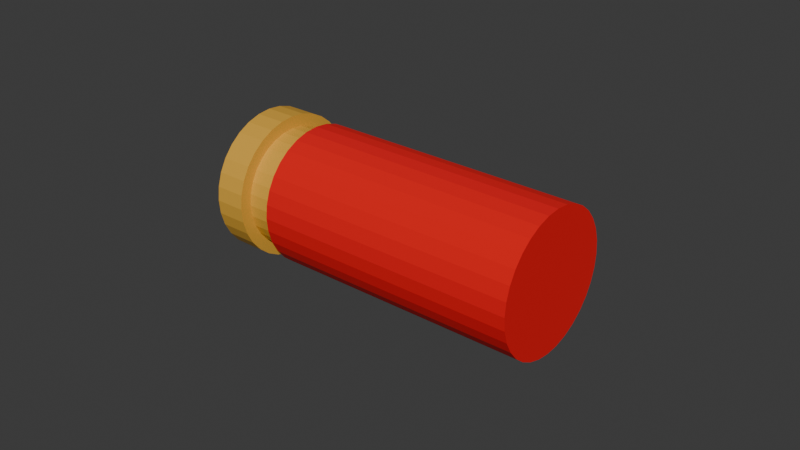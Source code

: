 # Source: ShellGround.blend  (saved by Blender 4.0.36; exported with 4.5.12 LTS)
import bpy
from mathutils import Matrix  # noqa: F401  (used for matrix-valued properties, if any)

bpy.ops.wm.read_factory_settings(use_empty=True)
scene = bpy.context.scene
scene.name = 'Scene'

# ---- collections
col_collection = bpy.data.collections.new('Collection'); scene.collection.children.link(col_collection)

# ---- materials (node trees are filled in below, after node groups)
mat_material_002 = bpy.data.materials.new('Material.002')
mat_material_002.use_transparent_shadow = False
mat_material_003 = bpy.data.materials.new('Material.003')
mat_material_003.use_transparent_shadow = False

# ---- material node trees
mat_material_002.use_nodes = True; mat_material_002.node_tree.nodes.clear()
_N = mat_material_002.node_tree.nodes; _L = mat_material_002.node_tree.links
n0 = _N.new('ShaderNodeBsdfPrincipled'); n0.name = 'Principled BSDF'; n0.location = (10, 300)
n0.inputs[0].default_value = (0.8004, 0.0, 0.004503, 1.0)
n0.inputs[2].default_value = 1.0
n0.inputs[3].default_value = 1.45
n1 = _N.new('ShaderNodeOutputMaterial'); n1.name = 'Material Output'; n1.location = (300, 300)
_L.new(n0.outputs[0], n1.inputs[0])
n1.is_active_output = True
mat_material_003.use_nodes = True; mat_material_003.node_tree.nodes.clear()
_N = mat_material_003.node_tree.nodes; _L = mat_material_003.node_tree.links
n0 = _N.new('ShaderNodeBsdfPrincipled'); n0.name = 'Principled BSDF'; n0.location = (10, 300)
n0.inputs[0].default_value = (0.7455, 0.402, 0.04817, 1.0)
n0.inputs[3].default_value = 1.45
n1 = _N.new('ShaderNodeOutputMaterial'); n1.name = 'Material Output'; n1.location = (300, 300)
_L.new(n0.outputs[0], n1.inputs[0])
n1.is_active_output = True

# ---- world
world_world = bpy.data.worlds.new('World'); scene.world = world_world
world_world.use_nodes = True; world_world.node_tree.nodes.clear()
_N = world_world.node_tree.nodes; _L = world_world.node_tree.links
n0 = _N.new('ShaderNodeOutputWorld'); n0.name = 'World Output'; n0.location = (300, 300)
n1 = _N.new('ShaderNodeBackground'); n1.name = 'Background'; n1.location = (10, 300)
n1.inputs[0].default_value = (0.05088, 0.05088, 0.05088, 1.0)
_L.new(n1.outputs[0], n0.inputs[0])
n0.is_active_output = True
world_world.color = (0.05088, 0.05088, 0.05088)
world_world.use_sun_shadow = False
world_world.sun_shadow_jitter_overblur = 0.0

# ---- meshes
me_cylinder_001 = bpy.data.meshes.new('Cylinder.001')
me_cylinder_001.from_pydata([(0.0, 0.8604, -1.0), (0.0, 1.0, 1.0), (0.1679, 0.8439, -1.0), (0.1951, 0.9808, 1.0), (0.3293, 0.7949, -1.0), (0.3827, 0.9239, 1.0), (0.478, 0.7154, -1.0), (0.5556, 0.8315, 1.0), (0.6084, 0.6084, -1.0), (0.7071, 0.7071, 1.0), (0.7154, 0.478, -1.0), (0.8315, 0.5556, 1.0), (0.7949, 0.3293, -1.0), (0.9239, 0.3827, 1.0), (0.8439, 0.1679, -1.0), (0.9808, 0.1951, 1.0), (0.8604, 0.0, -1.0), (1.0, 0.0, 1.0), (0.8439, -0.1679, -1.0), (0.9808, -0.1951, 1.0), (0.7949, -0.3293, -1.0), (0.9239, -0.3827, 1.0), (0.7154, -0.478, -1.0), (0.8315, -0.5556, 1.0), (0.6084, -0.6084, -1.0), (0.7071, -0.7071, 1.0), (0.478, -0.7154, -1.0), (0.5556, -0.8315, 1.0), (0.3293, -0.7949, -1.0), (0.3827, -0.9239, 1.0), (0.1679, -0.8439, -1.0), (0.1951, -0.9808, 1.0), (0.0, -0.8604, -1.0), (0.0, -1.0, 1.0), (-0.1679, -0.8439, -1.0), (-0.1951, -0.9808, 1.0), (-0.3293, -0.7949, -1.0), (-0.3827, -0.9239, 1.0), (-0.478, -0.7154, -1.0), (-0.5556, -0.8315, 1.0), (-0.6084, -0.6084, -1.0), (-0.7071, -0.7071, 1.0), (-0.7154, -0.478, -1.0), (-0.8315, -0.5556, 1.0), (-0.7949, -0.3293, -1.0), (-0.9239, -0.3827, 1.0), (-0.8439, -0.1679, -1.0), (-0.9808, -0.1951, 1.0), (-0.8604, 0.0, -1.0), (-1.0, 0.0, 1.0), (-0.8439, 0.1679, -1.0), (-0.9808, 0.1951, 1.0), (-0.7949, 0.3293, -1.0), (-0.9239, 0.3827, 1.0), (-0.7154, 0.478, -1.0), (-0.8315, 0.5556, 1.0), (-0.6084, 0.6084, -1.0), (-0.7071, 0.7071, 1.0), (-0.478, 0.7154, -1.0), (-0.5556, 0.8315, 1.0), (-0.3293, 0.7949, -1.0), (-0.3827, 0.9239, 1.0), (-0.1679, 0.8439, -1.0), (-0.1951, 0.9808, 1.0), (0.0, 1.0, -1.0), (0.1951, 0.9808, -1.0), (0.3827, 0.9239, -1.0), (0.5556, 0.8315, -1.0), (0.7071, 0.7071, -1.0), (0.8315, 0.5556, -1.0), (0.9239, 0.3827, -1.0), (0.9808, 0.1951, -1.0), (1.0, 0.0, -1.0), (0.9808, -0.1951, -1.0), (0.9239, -0.3827, -1.0), (0.8315, -0.5556, -1.0), (0.7071, -0.7071, -1.0), (0.5556, -0.8315, -1.0), (0.3827, -0.9239, -1.0), (0.1951, -0.9808, -1.0), (0.0, -1.0, -1.0), (-0.1951, -0.9808, -1.0), (-0.3827, -0.9239, -1.0), (-0.5556, -0.8315, -1.0), (-0.7071, -0.7071, -1.0), (-0.8315, -0.5556, -1.0), (-0.9239, -0.3827, -1.0), (-0.9808, -0.1951, -1.0), (-1.0, 0.0, -1.0), (-0.9808, 0.1951, -1.0), (-0.9239, 0.3827, -1.0), (-0.8315, 0.5556, -1.0), (-0.7071, 0.7071, -1.0), (-0.5556, 0.8315, -1.0), (-0.3827, 0.9239, -1.0), (-0.1951, 0.9808, -1.0), (9.988e-08, 0.8604, -1.234), (0.1679, 0.8439, -1.234), (0.3293, 0.7949, -1.234), (0.478, 0.7154, -1.234), (0.6084, 0.6084, -1.234), (0.7154, 0.478, -1.234), (0.7949, 0.3293, -1.234), (0.8439, 0.1679, -1.234), (0.8604, -4.413e-15, -1.234), (0.8439, -0.1679, -1.234), (0.7949, -0.3293, -1.234), (0.7154, -0.478, -1.234), (0.6084, -0.6084, -1.234), (0.478, -0.7154, -1.234), (0.3293, -0.7949, -1.234), (0.1679, -0.8439, -1.234), (9.988e-08, -0.8604, -1.234), (-0.1679, -0.8439, -1.234), (-0.3293, -0.7949, -1.234), (-0.478, -0.7154, -1.234), (-0.6084, -0.6084, -1.234), (-0.7154, -0.478, -1.234), (-0.7949, -0.3293, -1.234), (-0.8439, -0.1679, -1.234), (-0.8604, -4.413e-15, -1.234), (-0.8439, 0.1679, -1.234), (-0.7949, 0.3293, -1.234), (-0.7154, 0.478, -1.234), (-0.6084, 0.6084, -1.234), (-0.478, 0.7154, -1.234), (-0.3293, 0.7949, -1.234), (-0.1679, 0.8439, -1.234), (3.834e-07, 1.034, -1.234), (0.2017, 1.014, -1.234), (0.3957, 0.9552, -1.234), (0.5744, 0.8597, -1.234), (0.7311, 0.7311, -1.234), (0.8597, 0.5744, -1.234), (0.9552, 0.3957, -1.234), (1.014, 0.2017, -1.234), (1.034, 1.126e-07, -1.234), (1.014, -0.2017, -1.234), (0.9552, -0.3957, -1.234), (0.8597, -0.5744, -1.234), (0.7311, -0.7311, -1.234), (0.5744, -0.8597, -1.234), (0.3957, -0.9552, -1.234), (0.2017, -1.014, -1.234), (3.834e-07, -1.034, -1.234), (-0.2017, -1.014, -1.234), (-0.3957, -0.9552, -1.234), (-0.5744, -0.8597, -1.234), (-0.7311, -0.7311, -1.234), (-0.8597, -0.5744, -1.234), (-0.9552, -0.3957, -1.234), (-1.014, -0.2017, -1.234), (-1.034, 1.126e-07, -1.234), (-1.014, 0.2017, -1.234), (-0.9552, 0.3957, -1.234), (-0.8597, 0.5744, -1.234), (-0.7311, 0.7311, -1.234), (-0.5744, 0.8597, -1.234), (-0.3957, 0.9552, -1.234), (-0.2017, 1.014, -1.234), (3.716e-07, 1.034, -1.468), (0.2017, 1.014, -1.468), (0.3957, 0.9552, -1.468), (0.5744, 0.8597, -1.468), (0.7311, 0.7311, -1.468), (0.8597, 0.5744, -1.468), (0.9552, 0.3957, -1.468), (1.014, 0.2017, -1.468), (1.034, 1.126e-07, -1.468), (1.014, -0.2017, -1.468), (0.9552, -0.3957, -1.468), (0.8597, -0.5744, -1.468), (0.7311, -0.7311, -1.468), (0.5744, -0.8597, -1.468), (0.3957, -0.9552, -1.468), (0.2017, -1.014, -1.468), (3.716e-07, -1.034, -1.468), (-0.2017, -1.014, -1.468), (-0.3957, -0.9552, -1.468), (-0.5744, -0.8597, -1.468), (-0.7311, -0.7311, -1.468), (-0.8597, -0.5744, -1.468), (-0.9552, -0.3957, -1.468), (-1.014, -0.2017, -1.468), (-1.034, 1.126e-07, -1.468), (-1.014, 0.2017, -1.468), (-0.9552, 0.3957, -1.468), (-0.8597, 0.5744, -1.468), (-0.7311, 0.7311, -1.468), (-0.5744, 0.8597, -1.468), (-0.3957, 0.9552, -1.468), (-0.2017, 1.014, -1.468)], [], [(64, 1, 3, 65), (65, 3, 5, 66), (66, 5, 7, 67), (67, 7, 9, 68), (68, 9, 11, 69), (69, 11, 13, 70), (70, 13, 15, 71), (71, 15, 17, 72), (72, 17, 19, 73), (73, 19, 21, 74), (74, 21, 23, 75), (75, 23, 25, 76), (76, 25, 27, 77), (77, 27, 29, 78), (78, 29, 31, 79), (79, 31, 33, 80), (80, 33, 35, 81), (81, 35, 37, 82), (82, 37, 39, 83), (83, 39, 41, 84), (84, 41, 43, 85), (85, 43, 45, 86), (86, 45, 47, 87), (87, 47, 49, 88), (88, 49, 51, 89), (89, 51, 53, 90), (90, 53, 55, 91), (91, 55, 57, 92), (92, 57, 59, 93), (93, 59, 61, 94), (3, 1, 63, 61, 59, 57, 55, 53, 51, 49, 47, 45, 43, 41, 39, 37, 35, 33, 31, 29, 27, 25, 23, 21, 19, 17, 15, 13, 11, 9, 7, 5), (94, 61, 63, 95), (95, 63, 1, 64), (50, 52, 122, 121), (2, 0, 64, 65), (4, 2, 65, 66), (6, 4, 66, 67), (8, 6, 67, 68), (10, 8, 68, 69), (12, 10, 69, 70), (14, 12, 70, 71), (16, 14, 71, 72), (18, 16, 72, 73), (20, 18, 73, 74), (22, 20, 74, 75), (24, 22, 75, 76), (26, 24, 76, 77), (28, 26, 77, 78), (30, 28, 78, 79), (32, 30, 79, 80), (34, 32, 80, 81), (36, 34, 81, 82), (38, 36, 82, 83), (40, 38, 83, 84), (42, 40, 84, 85), (44, 42, 85, 86), (46, 44, 86, 87), (48, 46, 87, 88), (50, 48, 88, 89), (52, 50, 89, 90), (54, 52, 90, 91), (56, 54, 91, 92), (58, 56, 92, 93), (60, 58, 93, 94), (62, 60, 94, 95), (0, 62, 95, 64), (97, 98, 130, 129), (24, 26, 109, 108), (52, 54, 123, 122), (26, 28, 110, 109), (0, 2, 97, 96), (54, 56, 124, 123), (28, 30, 111, 110), (2, 4, 98, 97), (56, 58, 125, 124), (30, 32, 112, 111), (4, 6, 99, 98), (58, 60, 126, 125), (32, 34, 113, 112), (6, 8, 100, 99), (60, 62, 127, 126), (34, 36, 114, 113), (8, 10, 101, 100), (62, 0, 96, 127), (36, 38, 115, 114), (10, 12, 102, 101), (38, 40, 116, 115), (12, 14, 103, 102), (40, 42, 117, 116), (14, 16, 104, 103), (42, 44, 118, 117), (16, 18, 105, 104), (44, 46, 119, 118), (18, 20, 106, 105), (46, 48, 120, 119), (20, 22, 107, 106), (48, 50, 121, 120), (22, 24, 108, 107), (132, 133, 165, 164), (124, 125, 157, 156), (111, 112, 144, 143), (98, 99, 131, 130), (125, 126, 158, 157), (112, 113, 145, 144), (99, 100, 132, 131), (126, 127, 159, 158), (113, 114, 146, 145), (100, 101, 133, 132), (127, 96, 128, 159), (114, 115, 147, 146), (101, 102, 134, 133), (115, 116, 148, 147), (102, 103, 135, 134), (116, 117, 149, 148), (103, 104, 136, 135), (117, 118, 150, 149), (104, 105, 137, 136), (118, 119, 151, 150), (105, 106, 138, 137), (119, 120, 152, 151), (106, 107, 139, 138), (120, 121, 153, 152), (107, 108, 140, 139), (121, 122, 154, 153), (108, 109, 141, 140), (122, 123, 155, 154), (109, 110, 142, 141), (96, 97, 129, 128), (123, 124, 156, 155), (110, 111, 143, 142), (160, 161, 162, 163, 164, 165, 166, 167, 168, 169, 170, 171, 172, 173, 174, 175, 176, 177, 178, 179, 180, 181, 182, 183, 184, 185, 186, 187, 188, 189, 190, 191), (159, 128, 160, 191), (146, 147, 179, 178), (133, 134, 166, 165), (147, 148, 180, 179), (134, 135, 167, 166), (148, 149, 181, 180), (135, 136, 168, 167), (149, 150, 182, 181), (136, 137, 169, 168), (150, 151, 183, 182), (137, 138, 170, 169), (151, 152, 184, 183), (138, 139, 171, 170), (152, 153, 185, 184), (139, 140, 172, 171), (153, 154, 186, 185), (140, 141, 173, 172), (154, 155, 187, 186), (141, 142, 174, 173), (128, 129, 161, 160), (155, 156, 188, 187), (142, 143, 175, 174), (129, 130, 162, 161), (156, 157, 189, 188), (143, 144, 176, 175), (130, 131, 163, 162), (157, 158, 190, 189), (144, 145, 177, 176), (131, 132, 164, 163), (158, 159, 191, 190), (145, 146, 178, 177)])
me_cylinder_001.polygons.foreach_set('material_index', [0, 0, 0, 0, 0, 0, 0, 0, 0, 0, 0, 0, 0, 0, 0, 0, 0, 0, 0, 0, 0, 0, 0, 0, 0, 0, 0, 0, 0, 0, 0, 0, 0, 1, 0, 0, 0, 0, 0, 0, 0, 0, 0, 0, 0, 0, 0, 0, 0, 0, 0, 0, 0, 0, 0, 0, 0, 0, 0, 0, 0, 0, 0, 0, 0, 0, 1, 1, 1, 1, 1, 1, 1, 1, 1, 1, 1, 1, 1, 1, 1, 1, 1, 1, 1, 1, 1, 1, 1, 1, 1, 1, 1, 1, 1, 1, 1, 1, 1, 1, 1, 1, 1, 1, 1, 1, 1, 1, 1, 1, 1, 1, 1, 1, 1, 1, 1, 1, 1, 1, 1, 1, 1, 1, 1, 1, 1, 1, 1, 1, 1, 1, 1, 1, 1, 1, 1, 1, 1, 1, 1, 1, 1, 1, 1, 1, 1, 1, 1, 1, 1, 1, 1, 1, 1, 1, 1, 1, 1, 1, 1, 1])
_uv = me_cylinder_001.uv_layers.new(name='UVMap')
_uv.uv.foreach_set('vector', [1.0, 0.5, 1.0, 1.0, 0.9688, 1.0, 0.9688, 0.5, 0.9688, 0.5, 0.9688, 1.0, 0.9375, 1.0, 0.9375, 0.5, 0.9375, 0.5, 0.9375, 1.0, 0.9062, 1.0, 0.9062, 0.5, 0.9062, 0.5, 0.9062, 1.0, 0.875, 1.0, 0.875, 0.5, 0.875, 0.5, 0.875, 1.0, 0.8438, 1.0, 0.8438, 0.5, 0.8438, 0.5, 0.8438, 1.0, 0.8125, 1.0, 0.8125, 0.5, 0.8125, 0.5, 0.8125, 1.0, 0.7812, 1.0, 0.7812, 0.5, 0.7812, 0.5, 0.7812, 1.0, 0.75, 1.0, 0.75, 0.5, 0.75, 0.5, 0.75, 1.0, 0.7188, 1.0, 0.7188, 0.5, 0.7188, 0.5, 0.7188, 1.0, 0.6875, 1.0, 0.6875, 0.5, 0.6875, 0.5, 0.6875, 1.0, 0.6562, 1.0, 0.6562, 0.5, 0.6562, 0.5, 0.6562, 1.0, 0.625, 1.0, 0.625, 0.5, 0.625, 0.5, 0.625, 1.0, 0.5938, 1.0, 0.5938, 0.5, 0.5938, 0.5, 0.5938, 1.0, 0.5625, 1.0, 0.5625, 0.5, 0.5625, 0.5, 0.5625, 1.0, 0.5312, 1.0, 0.5312, 0.5, 0.5312, 0.5, 0.5312, 1.0, 0.5, 1.0, 0.5, 0.5, 0.5, 0.5, 0.5, 1.0, 0.4688, 1.0, 0.4688, 0.5, 0.4688, 0.5, 0.4688, 1.0, 0.4375, 1.0, 0.4375, 0.5, 0.4375, 0.5, 0.4375, 1.0, 0.4062, 1.0, 0.4062, 0.5, 0.4062, 0.5, 0.4062, 1.0, 0.375, 1.0, 0.375, 0.5, 0.375, 0.5, 0.375, 1.0, 0.3438, 1.0, 0.3438, 0.5, 0.3438, 0.5, 0.3438, 1.0, 0.3125, 1.0, 0.3125, 0.5, 0.3125, 0.5, 0.3125, 1.0, 0.2812, 1.0, 0.2812, 0.5, 0.2812, 0.5, 0.2812, 1.0, 0.25, 1.0, 0.25, 0.5, 0.25, 0.5, 0.25, 1.0, 0.2188, 1.0, 0.2188, 0.5, 0.2188, 0.5, 0.2188, 1.0, 0.1875, 1.0, 0.1875, 0.5, 0.1875, 0.5, 0.1875, 1.0, 0.1562, 1.0, 0.1562, 0.5, 0.1562, 0.5, 0.1562, 1.0, 0.125, 1.0, 0.125, 0.5, 0.125, 0.5, 0.125, 1.0, 0.09375, 1.0, 0.09375, 0.5, 0.09375, 0.5, 0.09375, 1.0, 0.0625, 1.0, 0.0625, 0.5, 0.2968, 0.4854, 0.25, 0.49, 0.2032, 0.4854, 0.1582, 0.4717, 0.1167, 0.4496, 0.08029, 0.4197, 0.05045, 0.3833, 0.02827, 0.3418, 0.01461, 0.2968, 0.01, 0.25, 0.01461, 0.2032, 0.02827, 0.1582, 0.05045, 0.1167, 0.08029, 0.08029, 0.1167, 0.05045, 0.1582, 0.02827, 0.2032, 0.01461, 0.25, 0.01, 0.2968, 0.01461, 0.3418, 0.02827, 0.3833, 0.05045, 0.4197, 0.08029, 0.4496, 0.1167, 0.4717, 0.1582, 0.4854, 0.2032, 0.49, 0.25, 0.4854, 0.2968, 0.4717, 0.3418, 0.4496, 0.3833, 0.4197, 0.4197, 0.3833, 0.4496, 0.3418, 0.4717, 0.0625, 0.5, 0.0625, 1.0, 0.03125, 1.0, 0.03125, 0.5, 0.03125, 0.5, 0.03125, 1.0, 0.0, 1.0, 0.0, 0.5, 0.5475, 0.2903, 0.5592, 0.329, 0.5592, 0.329, 0.5475, 0.2903, 0.7903, 0.4525, 0.75, 0.4565, 0.75, 0.49, 0.7968, 0.4854, 0.829, 0.4408, 0.7903, 0.4525, 0.7968, 0.4854, 0.8418, 0.4717, 0.8647, 0.4217, 0.829, 0.4408, 0.8418, 0.4717, 0.8833, 0.4496, 0.896, 0.396, 0.8647, 0.4217, 0.8833, 0.4496, 0.9197, 0.4197, 0.9217, 0.3647, 0.896, 0.396, 0.9197, 0.4197, 0.9496, 0.3833, 0.9408, 0.329, 0.9217, 0.3647, 0.9496, 0.3833, 0.9717, 0.3418, 0.9525, 0.2903, 0.9408, 0.329, 0.9717, 0.3418, 0.9854, 0.2968, 0.9565, 0.25, 0.9525, 0.2903, 0.9854, 0.2968, 0.99, 0.25, 0.9525, 0.2097, 0.9565, 0.25, 0.99, 0.25, 0.9854, 0.2032, 0.9408, 0.171, 0.9525, 0.2097, 0.9854, 0.2032, 0.9717, 0.1582, 0.9217, 0.1353, 0.9408, 0.171, 0.9717, 0.1582, 0.9496, 0.1167, 0.896, 0.104, 0.9217, 0.1353, 0.9496, 0.1167, 0.9197, 0.08029, 0.8647, 0.0783, 0.896, 0.104, 0.9197, 0.08029, 0.8833, 0.05045, 0.829, 0.05922, 0.8647, 0.0783, 0.8833, 0.05045, 0.8418, 0.02827, 0.7903, 0.04747, 0.829, 0.05922, 0.8418, 0.02827, 0.7968, 0.01461, 0.75, 0.0435, 0.7903, 0.04747, 0.7968, 0.01461, 0.75, 0.01, 0.7097, 0.04747, 0.75, 0.0435, 0.75, 0.01, 0.7032, 0.01461, 0.671, 0.05922, 0.7097, 0.04747, 0.7032, 0.01461, 0.6582, 0.02827, 0.6353, 0.0783, 0.671, 0.05922, 0.6582, 0.02827, 0.6167, 0.05045, 0.604, 0.104, 0.6353, 0.0783, 0.6167, 0.05045, 0.5803, 0.08029, 0.5783, 0.1353, 0.604, 0.104, 0.5803, 0.08029, 0.5504, 0.1167, 0.5592, 0.171, 0.5783, 0.1353, 0.5504, 0.1167, 0.5283, 0.1582, 0.5475, 0.2097, 0.5592, 0.171, 0.5283, 0.1582, 0.5146, 0.2032, 0.5435, 0.25, 0.5475, 0.2097, 0.5146, 0.2032, 0.51, 0.25, 0.5475, 0.2903, 0.5435, 0.25, 0.51, 0.25, 0.5146, 0.2968, 0.5592, 0.329, 0.5475, 0.2903, 0.5146, 0.2968, 0.5283, 0.3418, 0.5783, 0.3647, 0.5592, 0.329, 0.5283, 0.3418, 0.5504, 0.3833, 0.604, 0.396, 0.5783, 0.3647, 0.5504, 0.3833, 0.5803, 0.4197, 0.6353, 0.4217, 0.604, 0.396, 0.5803, 0.4197, 0.6167, 0.4496, 0.671, 0.4408, 0.6353, 0.4217, 0.6167, 0.4496, 0.6582, 0.4717, 0.7097, 0.4525, 0.671, 0.4408, 0.6582, 0.4717, 0.7032, 0.4854, 0.75, 0.4565, 0.7097, 0.4525, 0.7032, 0.4854, 0.75, 0.49, 0.7903, 0.4525, 0.829, 0.4408, 0.829, 0.4408, 0.7903, 0.4525, 0.896, 0.104, 0.8647, 0.0783, 0.8647, 0.0783, 0.896, 0.104, 0.5592, 0.329, 0.5783, 0.3647, 0.5783, 0.3647, 0.5592, 0.329, 0.8647, 0.0783, 0.829, 0.05922, 0.829, 0.05922, 0.8647, 0.0783, 0.75, 0.4565, 0.7903, 0.4525, 0.7903, 0.4525, 0.75, 0.4565, 0.5783, 0.3647, 0.604, 0.396, 0.604, 0.396, 0.5783, 0.3647, 0.829, 0.05922, 0.7903, 0.04747, 0.7903, 0.04747, 0.829, 0.05922, 0.7903, 0.4525, 0.829, 0.4408, 0.829, 0.4408, 0.7903, 0.4525, 0.604, 0.396, 0.6353, 0.4217, 0.6353, 0.4217, 0.604, 0.396, 0.7903, 0.04747, 0.75, 0.0435, 0.75, 0.0435, 0.7903, 0.04747, 0.829, 0.4408, 0.8647, 0.4217, 0.8647, 0.4217, 0.829, 0.4408, 0.6353, 0.4217, 0.671, 0.4408, 0.671, 0.4408, 0.6353, 0.4217, 0.75, 0.0435, 0.7097, 0.04747, 0.7097, 0.04747, 0.75, 0.0435, 0.8647, 0.4217, 0.896, 0.396, 0.896, 0.396, 0.8647, 0.4217, 0.671, 0.4408, 0.7097, 0.4525, 0.7097, 0.4525, 0.671, 0.4408, 0.7097, 0.04747, 0.671, 0.05922, 0.671, 0.05922, 0.7097, 0.04747, 0.896, 0.396, 0.9217, 0.3647, 0.9217, 0.3647, 0.896, 0.396, 0.7097, 0.4525, 0.75, 0.4565, 0.75, 0.4565, 0.7097, 0.4525, 0.671, 0.05922, 0.6353, 0.0783, 0.6353, 0.0783, 0.671, 0.05922, 0.9217, 0.3647, 0.9408, 0.329, 0.9408, 0.329, 0.9217, 0.3647, 0.6353, 0.0783, 0.604, 0.104, 0.604, 0.104, 0.6353, 0.0783, 0.9408, 0.329, 0.9525, 0.2903, 0.9525, 0.2903, 0.9408, 0.329, 0.604, 0.104, 0.5783, 0.1353, 0.5783, 0.1353, 0.604, 0.104, 0.9525, 0.2903, 0.9565, 0.25, 0.9565, 0.25, 0.9525, 0.2903, 0.5783, 0.1353, 0.5592, 0.171, 0.5592, 0.171, 0.5783, 0.1353, 0.9565, 0.25, 0.9525, 0.2097, 0.9525, 0.2097, 0.9565, 0.25, 0.5592, 0.171, 0.5475, 0.2097, 0.5475, 0.2097, 0.5592, 0.171, 0.9525, 0.2097, 0.9408, 0.171, 0.9408, 0.171, 0.9525, 0.2097, 0.5475, 0.2097, 0.5435, 0.25, 0.5435, 0.25, 0.5475, 0.2097, 0.9408, 0.171, 0.9217, 0.1353, 0.9217, 0.1353, 0.9408, 0.171, 0.5435, 0.25, 0.5475, 0.2903, 0.5475, 0.2903, 0.5435, 0.25, 0.9217, 0.1353, 0.896, 0.104, 0.896, 0.104, 0.9217, 0.1353, 0.896, 0.396, 0.9217, 0.3647, 0.9217, 0.3647, 0.896, 0.396, 0.604, 0.396, 0.6353, 0.4217, 0.6353, 0.4217, 0.604, 0.396, 0.7903, 0.04747, 0.75, 0.0435, 0.75, 0.0435, 0.7903, 0.04747, 0.829, 0.4408, 0.8647, 0.4217, 0.8647, 0.4217, 0.829, 0.4408, 0.6353, 0.4217, 0.671, 0.4408, 0.671, 0.4408, 0.6353, 0.4217, 0.75, 0.0435, 0.7097, 0.04747, 0.7097, 0.04747, 0.75, 0.0435, 0.8647, 0.4217, 0.896, 0.396, 0.896, 0.396, 0.8647, 0.4217, 0.671, 0.4408, 0.7097, 0.4525, 0.7097, 0.4525, 0.671, 0.4408, 0.7097, 0.04747, 0.671, 0.05922, 0.671, 0.05922, 0.7097, 0.04747, 0.896, 0.396, 0.9217, 0.3647, 0.9217, 0.3647, 0.896, 0.396, 0.7097, 0.4525, 0.75, 0.4565, 0.75, 0.4565, 0.7097, 0.4525, 0.671, 0.05922, 0.6353, 0.0783, 0.6353, 0.0783, 0.671, 0.05922, 0.9217, 0.3647, 0.9408, 0.329, 0.9408, 0.329, 0.9217, 0.3647, 0.6353, 0.0783, 0.604, 0.104, 0.604, 0.104, 0.6353, 0.0783, 0.9408, 0.329, 0.9525, 0.2903, 0.9525, 0.2903, 0.9408, 0.329, 0.604, 0.104, 0.5783, 0.1353, 0.5783, 0.1353, 0.604, 0.104, 0.9525, 0.2903, 0.9565, 0.25, 0.9565, 0.25, 0.9525, 0.2903, 0.5783, 0.1353, 0.5592, 0.171, 0.5592, 0.171, 0.5783, 0.1353, 0.9565, 0.25, 0.9525, 0.2097, 0.9525, 0.2097, 0.9565, 0.25, 0.5592, 0.171, 0.5475, 0.2097, 0.5475, 0.2097, 0.5592, 0.171, 0.9525, 0.2097, 0.9408, 0.171, 0.9408, 0.171, 0.9525, 0.2097, 0.5475, 0.2097, 0.5435, 0.25, 0.5435, 0.25, 0.5475, 0.2097, 0.9408, 0.171, 0.9217, 0.1353, 0.9217, 0.1353, 0.9408, 0.171, 0.5435, 0.25, 0.5475, 0.2903, 0.5475, 0.2903, 0.5435, 0.25, 0.9217, 0.1353, 0.896, 0.104, 0.896, 0.104, 0.9217, 0.1353, 0.5475, 0.2903, 0.5592, 0.329, 0.5592, 0.329, 0.5475, 0.2903, 0.896, 0.104, 0.8647, 0.0783, 0.8647, 0.0783, 0.896, 0.104, 0.5592, 0.329, 0.5783, 0.3647, 0.5783, 0.3647, 0.5592, 0.329, 0.8647, 0.0783, 0.829, 0.05922, 0.829, 0.05922, 0.8647, 0.0783, 0.75, 0.4565, 0.7903, 0.4525, 0.7903, 0.4525, 0.75, 0.4565, 0.5783, 0.3647, 0.604, 0.396, 0.604, 0.396, 0.5783, 0.3647, 0.829, 0.05922, 0.7903, 0.04747, 0.7903, 0.04747, 0.829, 0.05922, 0.75, 0.4565, 0.7903, 0.4525, 0.829, 0.4408, 0.8647, 0.4217, 0.896, 0.396, 0.9217, 0.3647, 0.9408, 0.329, 0.9525, 0.2903, 0.9565, 0.25, 0.9525, 0.2097, 0.9408, 0.171, 0.9217, 0.1353, 0.896, 0.104, 0.8647, 0.0783, 0.829, 0.05922, 0.7903, 0.04747, 0.75, 0.0435, 0.7097, 0.04747, 0.671, 0.05922, 0.6353, 0.0783, 0.604, 0.104, 0.5783, 0.1353, 0.5592, 0.171, 0.5475, 0.2097, 0.5435, 0.25, 0.5475, 0.2903, 0.5592, 0.329, 0.5783, 0.3647, 0.604, 0.396, 0.6353, 0.4217, 0.671, 0.4408, 0.7097, 0.4525, 0.7097, 0.4525, 0.75, 0.4565, 0.75, 0.4565, 0.7097, 0.4525, 0.671, 0.05922, 0.6353, 0.0783, 0.6353, 0.0783, 0.671, 0.05922, 0.9217, 0.3647, 0.9408, 0.329, 0.9408, 0.329, 0.9217, 0.3647, 0.6353, 0.0783, 0.604, 0.104, 0.604, 0.104, 0.6353, 0.0783, 0.9408, 0.329, 0.9525, 0.2903, 0.9525, 0.2903, 0.9408, 0.329, 0.604, 0.104, 0.5783, 0.1353, 0.5783, 0.1353, 0.604, 0.104, 0.9525, 0.2903, 0.9565, 0.25, 0.9565, 0.25, 0.9525, 0.2903, 0.5783, 0.1353, 0.5592, 0.171, 0.5592, 0.171, 0.5783, 0.1353, 0.9565, 0.25, 0.9525, 0.2097, 0.9525, 0.2097, 0.9565, 0.25, 0.5592, 0.171, 0.5475, 0.2097, 0.5475, 0.2097, 0.5592, 0.171, 0.9525, 0.2097, 0.9408, 0.171, 0.9408, 0.171, 0.9525, 0.2097, 0.5475, 0.2097, 0.5435, 0.25, 0.5435, 0.25, 0.5475, 0.2097, 0.9408, 0.171, 0.9217, 0.1353, 0.9217, 0.1353, 0.9408, 0.171, 0.5435, 0.25, 0.5475, 0.2903, 0.5475, 0.2903, 0.5435, 0.25, 0.9217, 0.1353, 0.896, 0.104, 0.896, 0.104, 0.9217, 0.1353, 0.5475, 0.2903, 0.5592, 0.329, 0.5592, 0.329, 0.5475, 0.2903, 0.896, 0.104, 0.8647, 0.0783, 0.8647, 0.0783, 0.896, 0.104, 0.5592, 0.329, 0.5783, 0.3647, 0.5783, 0.3647, 0.5592, 0.329, 0.8647, 0.0783, 0.829, 0.05922, 0.829, 0.05922, 0.8647, 0.0783, 0.75, 0.4565, 0.7903, 0.4525, 0.7903, 0.4525, 0.75, 0.4565, 0.5783, 0.3647, 0.604, 0.396, 0.604, 0.396, 0.5783, 0.3647, 0.829, 0.05922, 0.7903, 0.04747, 0.7903, 0.04747, 0.829, 0.05922, 0.7903, 0.4525, 0.829, 0.4408, 0.829, 0.4408, 0.7903, 0.4525, 0.604, 0.396, 0.6353, 0.4217, 0.6353, 0.4217, 0.604, 0.396, 0.7903, 0.04747, 0.75, 0.0435, 0.75, 0.0435, 0.7903, 0.04747, 0.829, 0.4408, 0.8647, 0.4217, 0.8647, 0.4217, 0.829, 0.4408, 0.6353, 0.4217, 0.671, 0.4408, 0.671, 0.4408, 0.6353, 0.4217, 0.75, 0.0435, 0.7097, 0.04747, 0.7097, 0.04747, 0.75, 0.0435, 0.8647, 0.4217, 0.896, 0.396, 0.896, 0.396, 0.8647, 0.4217, 0.671, 0.4408, 0.7097, 0.4525, 0.7097, 0.4525, 0.671, 0.4408, 0.7097, 0.04747, 0.671, 0.05922, 0.671, 0.05922, 0.7097, 0.04747])
me_cylinder_001.materials.append(mat_material_002)
me_cylinder_001.materials.append(mat_material_003)
me_cylinder_001.update()

# ---- objects
ob_cartouche = bpy.data.objects.new('cartouche', me_cylinder_001)

# ---- transforms, parenting, visibility, modifiers, constraints
ob_cartouche.location = (-0.4908, -0.01, 0.46)
ob_cartouche.rotation_euler = (-2.849e-05, 1.575, -2.835e-05)
ob_cartouche.scale = (0.02229, 0.02229, 0.04277)

# ---- collection membership
col_collection.objects.link(ob_cartouche)

# ---- scene / render settings (as saved in the file)
scene.frame_start = 1; scene.frame_end = 250; scene.frame_set(1)
scene.render.engine = 'BLENDER_EEVEE_NEXT'
scene.cycles.sampling_pattern = 'TABULATED_SOBOL'
bpy.context.view_layer.update()

# ---- added for rendering (the .blend has no active camera and no usable light): camera, sun
cam_auto = bpy.data.cameras.new('AutoCamera')
cam_auto.lens = 50.0
cam_auto.sensor_width = 36.0
cam_auto.clip_end = 1000.0
ob_auto_camera = bpy.data.objects.new('AutoCamera', cam_auto)
scene.collection.objects.link(ob_auto_camera)
ob_auto_camera.location = (-0.315775, -0.232054, 0.608095)
ob_auto_camera.rotation_euler = (1.09748, -7.21219e-08, 0.694738)
scene.camera = ob_auto_camera
light_auto_sun = bpy.data.lights.new('AutoSun', 'SUN')
light_auto_sun.energy = 3.0
light_auto_sun.angle = 0.0523599
ob_auto_sun = bpy.data.objects.new('AutoSun', light_auto_sun)
scene.collection.objects.link(ob_auto_sun)
ob_auto_sun.rotation_euler = (0.872665, 0.174533, 0.523599)
bpy.context.view_layer.update()
